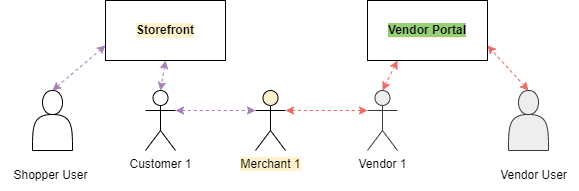

The diagram above was exported from draw.io. Its source (the exported page's mxGraphModel, read from the mxfile embedded in the PNG):
<mxGraphModel dx="848" dy="516" grid="1" gridSize="10" guides="1" tooltips="1" connect="1" arrows="1" fold="1" page="1" pageScale="1" pageWidth="850" pageHeight="1100" math="0" shadow="0">
  <root>
    <mxCell id="0" />
    <mxCell id="1" parent="0" />
    <mxCell id="FQt5MwuHuY6GmDnYu_TL-1" value="Merchant 1" style="shape=umlActor;verticalLabelPosition=bottom;verticalAlign=top;html=1;outlineConnect=0;labelBackgroundColor=#FFF2CC;fontSize=12;fontColor=#000000;strokeWidth=1;fillColor=#FFF2CC;" vertex="1" parent="1">
      <mxGeometry x="330" y="150" width="30" height="60" as="geometry" />
    </mxCell>
    <mxCell id="FQt5MwuHuY6GmDnYu_TL-2" value="&lt;b&gt;Storefront&lt;/b&gt;" style="rounded=0;whiteSpace=wrap;html=1;labelBackgroundColor=#FFF2CC;fontSize=12;fontColor=#000000;strokeWidth=1;fillColor=#FFFFFF;" vertex="1" parent="1">
      <mxGeometry x="180" y="60" width="120" height="60" as="geometry" />
    </mxCell>
    <mxCell id="FQt5MwuHuY6GmDnYu_TL-4" value="" style="endArrow=classic;startArrow=classic;html=1;rounded=0;dashed=1;fontSize=12;fontColor=#000000;strokeColor=#A680B8;strokeWidth=1;elbow=vertical;entryX=0;entryY=0.75;entryDx=0;entryDy=0;exitX=0.5;exitY=0;exitDx=0;exitDy=0;" edge="1" parent="1" source="FQt5MwuHuY6GmDnYu_TL-12" target="FQt5MwuHuY6GmDnYu_TL-2">
      <mxGeometry width="50" height="50" relative="1" as="geometry">
        <mxPoint x="130" y="110" as="sourcePoint" />
        <mxPoint x="230" y="90" as="targetPoint" />
      </mxGeometry>
    </mxCell>
    <mxCell id="FQt5MwuHuY6GmDnYu_TL-5" value="&lt;span style=&quot;background-color: rgb(255, 255, 255);&quot;&gt;Customer 1&lt;/span&gt;" style="shape=umlActor;verticalLabelPosition=bottom;verticalAlign=top;html=1;outlineConnect=0;labelBackgroundColor=#FFF2CC;fontSize=12;fontColor=#000000;strokeWidth=1;fillColor=#FFFFFF;" vertex="1" parent="1">
      <mxGeometry x="220" y="150" width="30" height="60" as="geometry" />
    </mxCell>
    <mxCell id="FQt5MwuHuY6GmDnYu_TL-6" value="" style="endArrow=classic;startArrow=classic;html=1;rounded=0;dashed=1;fontSize=12;fontColor=#000000;strokeColor=#A680B8;strokeWidth=1;elbow=vertical;exitX=0.5;exitY=1;exitDx=0;exitDy=0;entryX=0.5;entryY=0;entryDx=0;entryDy=0;entryPerimeter=0;" edge="1" parent="1" source="FQt5MwuHuY6GmDnYu_TL-2" target="FQt5MwuHuY6GmDnYu_TL-5">
      <mxGeometry width="50" height="50" relative="1" as="geometry">
        <mxPoint x="450" y="100" as="sourcePoint" />
        <mxPoint x="510" y="20" as="targetPoint" />
      </mxGeometry>
    </mxCell>
    <mxCell id="FQt5MwuHuY6GmDnYu_TL-7" value="" style="endArrow=classic;startArrow=classic;html=1;rounded=0;dashed=1;fontSize=12;fontColor=#000000;strokeColor=#A680B8;strokeWidth=1;elbow=vertical;exitX=1;exitY=0.3333333333333333;exitDx=0;exitDy=0;exitPerimeter=0;entryX=0;entryY=0.3333333333333333;entryDx=0;entryDy=0;entryPerimeter=0;" edge="1" parent="1" source="FQt5MwuHuY6GmDnYu_TL-5" target="FQt5MwuHuY6GmDnYu_TL-1">
      <mxGeometry width="50" height="50" relative="1" as="geometry">
        <mxPoint x="500" y="150" as="sourcePoint" />
        <mxPoint x="560" y="70" as="targetPoint" />
      </mxGeometry>
    </mxCell>
    <mxCell id="FQt5MwuHuY6GmDnYu_TL-8" value="&lt;span style=&quot;background-color: rgb(255, 255, 255);&quot;&gt;Vendor 1&lt;/span&gt;" style="shape=umlActor;verticalLabelPosition=bottom;verticalAlign=top;html=1;outlineConnect=0;labelBackgroundColor=#FFF2CC;fontSize=12;strokeWidth=1;fillColor=#eeeeee;strokeColor=#36393d;" vertex="1" parent="1">
      <mxGeometry x="442" y="150" width="30" height="60" as="geometry" />
    </mxCell>
    <mxCell id="FQt5MwuHuY6GmDnYu_TL-9" value="" style="endArrow=classic;startArrow=classic;html=1;rounded=0;dashed=1;fontSize=12;fontColor=#000000;strokeColor=#EA6B66;strokeWidth=1;elbow=vertical;exitX=1;exitY=0.3333333333333333;exitDx=0;exitDy=0;exitPerimeter=0;entryX=0;entryY=0.3333333333333333;entryDx=0;entryDy=0;entryPerimeter=0;" edge="1" parent="1" source="FQt5MwuHuY6GmDnYu_TL-1" target="FQt5MwuHuY6GmDnYu_TL-8">
      <mxGeometry width="50" height="50" relative="1" as="geometry">
        <mxPoint x="440" y="130" as="sourcePoint" />
        <mxPoint x="520" y="130" as="targetPoint" />
      </mxGeometry>
    </mxCell>
    <mxCell id="FQt5MwuHuY6GmDnYu_TL-10" value="&lt;span style=&quot;background-color: rgb(151, 208, 119);&quot;&gt;Vendor Portal&lt;/span&gt;" style="rounded=0;whiteSpace=wrap;html=1;labelBackgroundColor=#FFF2CC;fontSize=12;fontColor=#000000;strokeWidth=1;fillColor=#FFFFFF;fontStyle=1" vertex="1" parent="1">
      <mxGeometry x="442" y="60" width="120" height="60" as="geometry" />
    </mxCell>
    <mxCell id="FQt5MwuHuY6GmDnYu_TL-12" value="" style="shape=actor;whiteSpace=wrap;html=1;labelBackgroundColor=#FFFFFF;fontSize=12;fontColor=#000000;strokeWidth=1;fillColor=#FFFFFF;" vertex="1" parent="1">
      <mxGeometry x="107" y="150" width="40" height="60" as="geometry" />
    </mxCell>
    <mxCell id="FQt5MwuHuY6GmDnYu_TL-13" value="Shopper User" style="text;html=1;resizable=0;autosize=1;align=center;verticalAlign=middle;points=[];fillColor=none;strokeColor=none;rounded=0;labelBackgroundColor=#FFFFFF;fontSize=12;fontColor=#000000;" vertex="1" parent="1">
      <mxGeometry x="75" y="220" width="100" height="30" as="geometry" />
    </mxCell>
    <mxCell id="FQt5MwuHuY6GmDnYu_TL-14" value="" style="shape=actor;whiteSpace=wrap;html=1;labelBackgroundColor=#FFFFFF;fontSize=12;strokeWidth=1;fillColor=#eeeeee;strokeColor=#36393d;" vertex="1" parent="1">
      <mxGeometry x="583" y="150" width="40" height="60" as="geometry" />
    </mxCell>
    <mxCell id="FQt5MwuHuY6GmDnYu_TL-15" value="Vendor User" style="text;html=1;resizable=0;autosize=1;align=center;verticalAlign=middle;points=[];fillColor=none;strokeColor=none;rounded=0;labelBackgroundColor=#FFFFFF;fontSize=12;fontColor=#000000;" vertex="1" parent="1">
      <mxGeometry x="563" y="220" width="90" height="30" as="geometry" />
    </mxCell>
    <mxCell id="FQt5MwuHuY6GmDnYu_TL-16" value="" style="endArrow=classic;startArrow=classic;html=1;rounded=0;dashed=1;fontSize=12;fontColor=#000000;strokeColor=#EA6B66;strokeWidth=1;elbow=vertical;entryX=1;entryY=0.75;entryDx=0;entryDy=0;exitX=0.5;exitY=0;exitDx=0;exitDy=0;" edge="1" parent="1" source="FQt5MwuHuY6GmDnYu_TL-14" target="FQt5MwuHuY6GmDnYu_TL-10">
      <mxGeometry width="50" height="50" relative="1" as="geometry">
        <mxPoint x="711" y="120" as="sourcePoint" />
        <mxPoint x="781" y="60" as="targetPoint" />
      </mxGeometry>
    </mxCell>
    <mxCell id="FQt5MwuHuY6GmDnYu_TL-18" value="" style="endArrow=classic;startArrow=classic;html=1;rounded=0;dashed=1;fontSize=12;fontColor=#000000;strokeColor=#EA6B66;strokeWidth=1;elbow=vertical;entryX=0.5;entryY=0;entryDx=0;entryDy=0;exitX=0.25;exitY=1;exitDx=0;exitDy=0;entryPerimeter=0;" edge="1" parent="1" source="FQt5MwuHuY6GmDnYu_TL-10" target="FQt5MwuHuY6GmDnYu_TL-8">
      <mxGeometry width="50" height="50" relative="1" as="geometry">
        <mxPoint x="671" y="40" as="sourcePoint" />
        <mxPoint x="639" y="-4" as="targetPoint" />
      </mxGeometry>
    </mxCell>
  </root>
</mxGraphModel>